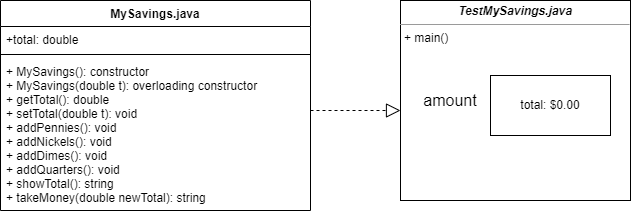

The diagram above was exported from draw.io. Its source (the exported page's mxGraphModel, read from the mxfile embedded in the PNG):
<mxGraphModel dx="1666" dy="783" grid="1" gridSize="10" guides="1" tooltips="1" connect="1" arrows="1" fold="1" page="1" pageScale="1" pageWidth="850" pageHeight="1100" math="0" shadow="0">
  <root>
    <mxCell id="0" />
    <mxCell id="1" parent="0" />
    <mxCell id="iCZJJaEn_B_Bw3TxacVW-1" value="MySavings.java" style="swimlane;fontStyle=1;align=center;verticalAlign=top;childLayout=stackLayout;horizontal=1;startSize=26;horizontalStack=0;resizeParent=1;resizeParentMax=0;resizeLast=0;collapsible=1;marginBottom=0;" parent="1" vertex="1">
      <mxGeometry x="80" y="70" width="310" height="210" as="geometry" />
    </mxCell>
    <mxCell id="iCZJJaEn_B_Bw3TxacVW-2" value="+total: double&#10;&#10;" style="text;strokeColor=none;fillColor=none;align=left;verticalAlign=top;spacingLeft=4;spacingRight=4;overflow=hidden;rotatable=0;points=[[0,0.5],[1,0.5]];portConstraint=eastwest;" parent="iCZJJaEn_B_Bw3TxacVW-1" vertex="1">
      <mxGeometry y="26" width="310" height="24" as="geometry" />
    </mxCell>
    <mxCell id="iCZJJaEn_B_Bw3TxacVW-3" value="" style="line;strokeWidth=1;fillColor=none;align=left;verticalAlign=middle;spacingTop=-1;spacingLeft=3;spacingRight=3;rotatable=0;labelPosition=right;points=[];portConstraint=eastwest;strokeColor=inherit;" parent="iCZJJaEn_B_Bw3TxacVW-1" vertex="1">
      <mxGeometry y="50" width="310" height="8" as="geometry" />
    </mxCell>
    <mxCell id="iCZJJaEn_B_Bw3TxacVW-4" value="+ MySavings(): constructor&#10;+ MySavings(double t): overloading constructor&#10;+ getTotal(): double&#10;+ setTotal(double t): void&#10;+ addPennies(): void&#10;+ addNickels(): void&#10;+ addDimes(): void&#10;+ addQuarters(): void&#10;+ showTotal(): string&#10;+ takeMoney(double newTotal): string" style="text;strokeColor=none;fillColor=none;align=left;verticalAlign=top;spacingLeft=4;spacingRight=4;overflow=hidden;rotatable=0;points=[[0,0.5],[1,0.5]];portConstraint=eastwest;" parent="iCZJJaEn_B_Bw3TxacVW-1" vertex="1">
      <mxGeometry y="58" width="310" height="152" as="geometry" />
    </mxCell>
    <mxCell id="iCZJJaEn_B_Bw3TxacVW-5" value="&lt;p style=&quot;margin:0px;margin-top:4px;text-align:center;&quot;&gt;&lt;i&gt;&lt;b&gt;Test&lt;/b&gt;&lt;/i&gt;&lt;span style=&quot;font-weight: 700;&quot;&gt;&lt;i&gt;MySavings&lt;/i&gt;&lt;/span&gt;&lt;i&gt;&lt;b&gt;.java&lt;/b&gt;&lt;/i&gt;&lt;/p&gt;&lt;hr size=&quot;1&quot;&gt;&lt;p style=&quot;margin:0px;margin-left:4px;&quot;&gt;&lt;/p&gt;&lt;p style=&quot;margin:0px;margin-left:4px;&quot;&gt;+ main()&lt;/p&gt;&lt;p style=&quot;margin:0px;margin-left:4px;&quot;&gt;&lt;br&gt;&lt;/p&gt;" style="verticalAlign=top;align=left;overflow=fill;fontSize=12;fontFamily=Helvetica;html=1;" parent="1" vertex="1">
      <mxGeometry x="480" y="70" width="230" height="200" as="geometry" />
    </mxCell>
    <mxCell id="iCZJJaEn_B_Bw3TxacVW-6" value="" style="endArrow=block;dashed=1;endFill=0;endSize=12;html=1;rounded=0;" parent="1" edge="1">
      <mxGeometry width="160" relative="1" as="geometry">
        <mxPoint x="390" y="180" as="sourcePoint" />
        <mxPoint x="480" y="180" as="targetPoint" />
      </mxGeometry>
    </mxCell>
    <mxCell id="0Jgi05FjBUoum17U9Rqu-1" value="total: $0.00" style="rounded=0;whiteSpace=wrap;html=1;" parent="1" vertex="1">
      <mxGeometry x="570" y="145" width="120" height="60" as="geometry" />
    </mxCell>
    <mxCell id="0Jgi05FjBUoum17U9Rqu-2" value="amount" style="text;html=1;align=center;verticalAlign=middle;whiteSpace=wrap;rounded=0;fontSize=16;" parent="1" vertex="1">
      <mxGeometry x="500" y="155" width="60" height="30" as="geometry" />
    </mxCell>
  </root>
</mxGraphModel>